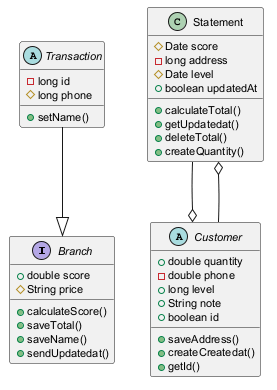

The diagram above was rendered by PlantUML. Its source (embedded in the PNG):
@startuml
skinparam defaultFontSize 11
interface Branch {
  +double score
  #String price
  +calculateScore()
  +saveTotal()
  +saveName()
  +sendUpdatedat()
}
abstract class Transaction {
  -long id
  #long phone
  +setName()
}
class Statement {
  #Date score
  -long address
  #Date level
  +boolean updatedAt
  +calculateTotal()
  +getUpdatedat()
  +deleteTotal()
  +createQuantity()
}
abstract class Customer {
  +double quantity
  -double phone
  +long level
  +String note
  +boolean id
  +saveAddress()
  +createCreatedat()
  +getId()
}
Statement --o Customer
Customer --o Statement
Transaction --|> Branch
@enduml